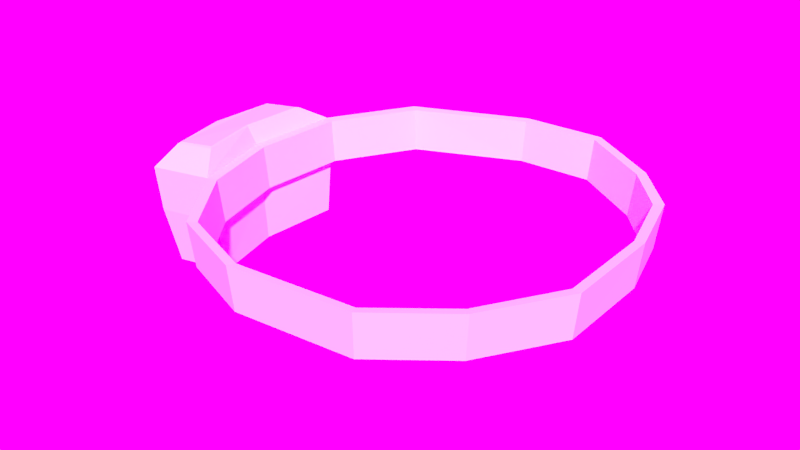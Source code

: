# Source: bag.blend  (saved by Blender 2.76.0; exported with 4.5.12 LTS)
import bpy
from mathutils import Matrix  # noqa: F401  (used for matrix-valued properties, if any)

bpy.ops.wm.read_factory_settings(use_empty=True)
scene = bpy.context.scene
scene.name = 'Scene'

# ---- collections
col_collection_1 = bpy.data.collections.new('Collection 1'); scene.collection.children.link(col_collection_1)

# ---- images (referenced by path relative to the original .blend; pixels are not part of the script)
import os
ASSET_DIR = os.environ.get("B2B_ASSET_DIR", "")  # directory of the original .blend (textures are referenced by path, not embedded)
HERE = os.path.dirname(os.path.abspath(__file__))  # packed textures are extracted next to this script under _unpacked/

def load_image(name, relpath, width, height, colorspace="sRGB"):
    """Load a texture the original file referenced (path relative to the .blend, or extracted next to this script)."""
    p = next((c for c in (os.path.join(HERE, relpath), os.path.join(ASSET_DIR, relpath)) if relpath and os.path.exists(c)), "")
    if p:
        img = bpy.data.images.load(p, check_existing=True)
        img.name = name
    else:  # same state as the original file: an image datablock whose file is absent (Cycles renders it pink)
        img = bpy.data.images.new(name, width, height)
        img.source = "FILE"
        img.filepath = "//" + (relpath or name)
    img.colorspace_settings.name = colorspace
    return img
img_exr = load_image('EXR', 'clear01_EXR.exr', 1024, 1024, 'Linear Rec.709')
img_jpg = load_image('JPG', 'clear01_medium.jpg', 1024, 1024, 'sRGB')

# ---- node groups
ng_rotate_z = bpy.data.node_groups.new('Rotate Z', 'ShaderNodeTree')
_s = ng_rotate_z.interface.new_socket(name='Vector', in_out='OUTPUT', socket_type='NodeSocketVector')
_s.min_value = 0.0
_s.max_value = 0.0
_s = ng_rotate_z.interface.new_socket(name='Vector', in_out='INPUT', socket_type='NodeSocketVector')
_s = ng_rotate_z.interface.new_socket(name='Angle', in_out='INPUT', socket_type='NodeSocketFloat')
_N = ng_rotate_z.nodes; _L = ng_rotate_z.links
n0 = _N.new('NodeGroupOutput'); n0.name = 'Group Output'; n0.location = (580, 275)
n1 = _N.new('ShaderNodeSeparateXYZ'); n1.name = 'Separate XYZ'; n1.location = (-390, 260)
n2 = _N.new('ShaderNodeMath'); n2.name = 'Multiply 1'; n2.location = (0, 130)
n2.hide = True
n2.operation = 'MULTIPLY'
n3 = _N.new('ShaderNodeCombineXYZ'); n3.name = 'Combine XYZ'; n3.location = (350, 280)
n4 = _N.new('ShaderNodeMath'); n4.name = 'Sine'; n4.location = (-390, 60)
n4.hide = True
n4.operation = 'SINE'
n5 = _N.new('ShaderNodeMath'); n5.name = 'Add'; n5.location = (160, -70)
n5.hide = True
n6 = _N.new('ShaderNodeMath'); n6.name = 'Cosine'; n6.location = (-390, -70)
n6.hide = True
n6.operation = 'COSINE'
n7 = _N.new('ShaderNodeMath'); n7.name = 'Subtract'; n7.location = (160, 90)
n7.hide = True
n7.operation = 'SUBTRACT'
n8 = _N.new('ShaderNodeMath'); n8.name = 'Multiply 3'; n8.location = (0, -30)
n8.hide = True
n8.operation = 'MULTIPLY'
n9 = _N.new('ShaderNodeMath'); n9.name = 'Multiply 2'; n9.location = (0, 50)
n9.hide = True
n9.operation = 'MULTIPLY'
n10 = _N.new('NodeGroupInput'); n10.name = 'Group Input'; n10.location = (-630, 195)
n11 = _N.new('ShaderNodeMath'); n11.name = 'Multiply 4'; n11.location = (0, -110)
n11.hide = True
n11.operation = 'MULTIPLY'
_L.new(n10.outputs[0], n1.inputs[0])
_L.new(n10.outputs[1], n4.inputs[0])
_L.new(n10.outputs[1], n6.inputs[0])
_L.new(n6.outputs[0], n2.inputs[0])
_L.new(n1.outputs[0], n2.inputs[1])
_L.new(n4.outputs[0], n9.inputs[0])
_L.new(n1.outputs[1], n9.inputs[1])
_L.new(n2.outputs[0], n7.inputs[0])
_L.new(n9.outputs[0], n7.inputs[1])
_L.new(n7.outputs[0], n3.inputs[0])
_L.new(n4.outputs[0], n8.inputs[0])
_L.new(n1.outputs[0], n8.inputs[1])
_L.new(n6.outputs[0], n11.inputs[0])
_L.new(n1.outputs[1], n11.inputs[1])
_L.new(n8.outputs[0], n5.inputs[0])
_L.new(n11.outputs[0], n5.inputs[1])
_L.new(n5.outputs[0], n3.inputs[1])
_L.new(n1.outputs[2], n3.inputs[2])
_L.new(n3.outputs[0], n0.inputs[0])
n0.is_active_output = True
ng_pro_lighting__skies = bpy.data.node_groups.new('Pro Lighting: Skies', 'ShaderNodeTree')
_s = ng_pro_lighting__skies.interface.new_socket(name='Shader', in_out='OUTPUT', socket_type='NodeSocketShader')
_s = ng_pro_lighting__skies.interface.new_socket(name='Rotation', in_out='INPUT', socket_type='NodeSocketFloat')
_s.subtype = 'ANGLE'
_s = ng_pro_lighting__skies.interface.new_socket(name='Sun', in_out='INPUT', socket_type='NodeSocketFloat')
_s = ng_pro_lighting__skies.interface.new_socket(name='Sky', in_out='INPUT', socket_type='NodeSocketFloat')
_N = ng_pro_lighting__skies.nodes; _L = ng_pro_lighting__skies.links
n0 = _N.new('ShaderNodeBackground'); n0.name = 'Background 2'; n0.location = (280, -150)
n1 = _N.new('ShaderNodeMixShader'); n1.name = 'Mix'; n1.location = (520, 0)
n2 = _N.new('NodeGroupOutput'); n2.name = 'Group Output'; n2.location = (760, 0)
n3 = _N.new('ShaderNodeGroup'); n3.name = 'Rotate Z'; n3.location = (-670, 0)
n3.node_tree = ng_rotate_z
n4 = _N.new('ShaderNodeTexEnvironment'); n4.name = 'Environment Texture 2-top'; n4.location = (-430, -150)
n4.width = 140
n4.image = img_exr
n5 = _N.new('ShaderNodeMath'); n5.name = 'Add'; n5.location = (50, -290)
n6 = _N.new('ShaderNodeTexCoord'); n6.name = 'Texture Coordinate'; n6.location = (-910, 100)
n7 = _N.new('NodeGroupInput'); n7.name = 'Group Input'; n7.location = (-910, -200)
n8 = _N.new('ShaderNodeLightPath'); n8.name = 'Light Path'; n8.location = (280, 400)
n9 = _N.new('ShaderNodeTexEnvironment'); n9.name = 'Environment Texture 1-top'; n9.location = (-430, 100)
n9.width = 140
n9.image = img_jpg
n10 = _N.new('ShaderNodeBackground'); n10.name = 'Background 1'; n10.location = (280, 100)
n11 = _N.new('ShaderNodeMath'); n11.name = 'Multiply'; n11.location = (-190, -290)
n11.operation = 'MULTIPLY'
_L.new(n7.outputs[0], n3.inputs[1])
_L.new(n7.outputs[1], n11.inputs[1])
_L.new(n7.outputs[2], n5.inputs[1])
_L.new(n6.outputs[0], n3.inputs[0])
_L.new(n3.outputs[0], n9.inputs[0])
_L.new(n3.outputs[0], n4.inputs[0])
_L.new(n9.outputs[0], n10.inputs[0])
_L.new(n4.outputs[0], n0.inputs[0])
_L.new(n4.outputs[0], n11.inputs[0])
_L.new(n11.outputs[0], n5.inputs[0])
_L.new(n5.outputs[0], n10.inputs[1])
_L.new(n5.outputs[0], n0.inputs[1])
_L.new(n8.outputs[0], n1.inputs[0])
_L.new(n10.outputs[0], n1.inputs[2])
_L.new(n0.outputs[0], n1.inputs[1])
_L.new(n1.outputs[0], n2.inputs[0])
n2.is_active_output = True

# ---- world
world_world = bpy.data.worlds.new('World'); scene.world = world_world
world_world.use_nodes = True; world_world.node_tree.nodes.clear()
_N = world_world.node_tree.nodes; _L = world_world.node_tree.links
n0 = _N.new('ShaderNodeOutputWorld'); n0.name = 'World Output'; n0.location = (300, 300)
n1 = _N.new('ShaderNodeBackground'); n1.name = 'Background'; n1.location = (10, 300)
n1.inputs[0].default_value = (0.05088, 0.05088, 0.05088, 1.0)
n2 = _N.new('ShaderNodeGroup'); n2.name = 'Pro Lighting: Skies'; n2.location = (10, 100)
n2.node_tree = ng_pro_lighting__skies
n2.inputs[0].default_value = 0.0
n2.inputs[1].default_value = 1.0
n2.inputs[2].default_value = 1.0
_L.new(n2.outputs[0], n0.inputs[0])
n0.is_active_output = True
world_world.color = (0.05088, 0.05088, 0.05088)
world_world.use_sun_shadow = False
world_world.sun_shadow_jitter_overblur = 0.0
world_world.cycles.sampling_method = 'MANUAL'
world_world.cycles.sample_map_resolution = 2048

# ---- meshes
me_cube_002 = bpy.data.meshes.new('Cube.002')
me_cube_002.from_pydata([(0.0, 0.0, 0.0), (0.2104, -0.7532, 0.0), (0.0443, 0.8591, 0.0), (-0.6189, -0.05517, -0.05659), (-0.4084, -0.8083, -0.05659), (-0.5745, 0.8039, -0.05659), (-0.04597, 0.0006661, -0.004113), (0.1214, -0.6876, -0.004113), (-0.01073, 0.7858, -0.004113), (-0.5381, -0.04975, -0.05248), (-0.3708, -0.7381, -0.05248), (-0.5029, 0.7354, -0.05248), (-0.09686, 0.0003265, 0.1456), (-0.06942, 0.6187, 0.1456), (-0.3499, -0.5815, 0.1017), (-0.1253, 0.0008059, 0.1424), (-0.02167, -0.4946, 0.1424), (-0.1035, 0.5659, 0.1424), (-0.4302, -0.03548, 0.1049), (-0.3265, -0.5309, 0.1049), (-0.4084, 0.5296, 0.1049), (0.03349, -0.5418, 0.1456), (-0.4802, -0.03938, 0.1017), (-0.4528, 0.579, 0.1017), (-0.1118, 0.000588, 0.1529), (0.004562, -0.516, 0.1529), (-0.0873, 0.5899, 0.1529), (-0.454, -0.03725, 0.116), (-0.3376, -0.5539, 0.116), (-0.4295, 0.5521, 0.116)], [], [(2, 8, 11, 5), (0, 6, 8, 2), (5, 11, 9, 3), (1, 7, 6, 0), (3, 9, 10, 4), (4, 10, 7, 1), (12, 13, 17, 15), (0, 2, 13, 12), (8, 6, 15, 17), (10, 9, 18, 19), (6, 7, 16, 15), (7, 10, 19, 16), (11, 8, 17, 20), (9, 11, 20, 18), (24, 26, 29, 27, 28, 25), (22, 27, 29, 23), (13, 23, 20, 17), (23, 22, 18, 20), (21, 12, 15, 16), (22, 14, 19, 18), (14, 21, 16, 19), (3, 4, 14, 22), (1, 0, 12, 21), (2, 5, 23, 13), (4, 1, 21, 14), (5, 3, 22, 23), (12, 21, 14, 22, 23, 13), (21, 25, 28, 14), (12, 24, 25, 21), (14, 28, 27, 22), (23, 29, 26, 13), (13, 26, 24, 12)])
me_cube_002.use_remesh_preserve_volume = False
me_cube_002.use_remesh_preserve_attributes = False
me_cube_002.use_mirror_vertex_groups = False
me_cube_002.use_paint_bone_selection = False
me_cube_002.use_paint_mask = True
me_cube_002.update()
me_cube_001 = bpy.data.meshes.new('Cube.001')
me_cube_001.from_pydata([(-1.078, -1.549, 0.3817), (-1.738, -0.2197, 0.3817), (-1.536, -0.9426, 0.3817), (-1.695, 0.6049, 0.3817), (-0.3749, -1.804, 0.3817), (0.6757, -1.708, 0.3817), (1.249, -1.251, 0.3817), (1.642, -0.5812, 0.3817), (1.622, 0.3012, 0.3817), (1.43, 0.939, 0.3817), (1.051, 1.364, 0.3817), (0.4007, 1.777, 0.3817), (-0.3099, 1.747, 0.3817), (-1.28, 1.322, 0.3817), (-1.05, -1.515, -1.192e-07), (-1.695, -0.2152, -1.192e-07), (-1.497, -0.9224, -1.192e-07), (-1.653, 0.5916, -1.192e-07), (-0.3667, -1.765, -1.192e-07), (0.6499, -1.671, -1.192e-07), (1.211, -1.224, -1.192e-07), (1.597, -0.5688, -1.192e-07), (1.578, 0.2944, -1.192e-07), (1.388, 0.9185, -1.192e-07), (1.017, 1.334, -1.192e-07), (0.3799, 1.738, -1.192e-07), (-0.3118, 1.711, -1.192e-07), (-1.247, 1.293, -1.192e-07), (-1.134, -1.613, 0.3896), (-1.82, -0.2285, 0.3896), (-1.61, -0.9817, 0.3896), (-1.776, 0.6306, 0.3896), (-0.3981, -1.879, 0.3896), (0.7053, -1.779, 0.3896), (1.309, -1.303, 0.3896), (1.728, -0.6051, 0.3896), (1.706, 0.3142, 0.3896), (1.511, 0.9788, 0.3896), (1.106, 1.422, 0.3896), (0.4229, 1.85, 0.3896), (-0.326, 1.816, 0.3896), (-1.344, 1.377, 0.3896), (-1.104, -1.578, -0.007989), (-1.776, -0.2238, -0.007989), (-1.57, -0.9606, -0.007989), (-1.732, 0.6167, -0.007989), (-0.3894, -1.838, -0.007989), (0.6789, -1.741, -0.007989), (1.269, -1.275, -0.007989), (1.681, -0.5922, -0.007989), (1.661, 0.3072, -0.007989), (1.467, 0.9573, -0.007989), (1.071, 1.391, -0.007989), (0.4017, 1.81, -0.007989), (-0.3273, 1.779, -0.007989), (-1.31, 1.347, -0.007989), (-2.439, -0.2837, 0.3331), (-2.229, -1.037, 0.3331), (-2.395, 0.5754, 0.3331), (-2.395, -0.2789, -0.06458), (-2.189, -1.016, -0.06458), (-2.351, 0.5616, -0.06458), (-1.745, -0.2169, -0.5072), (-1.57, -0.8816, -0.5072), (-1.708, 0.5414, -0.5072), (-2.288, -0.2666, -0.5638), (-2.113, -0.9314, -0.5638), (-2.251, 0.4916, -0.5638), (-1.866, -0.2279, 0.3855), (-1.699, -0.9162, 0.3855), (-1.831, 0.5573, 0.3855), (-2.359, -0.2783, 0.3372), (-2.191, -0.9666, 0.3372), (-2.323, 0.5069, 0.3372), (-1.83, -0.2243, -0.01914), (-1.662, -0.9126, -0.01914), (-1.794, 0.5608, -0.01914), (-2.322, -0.2747, -0.0675), (-2.155, -0.963, -0.0675), (-2.287, 0.5104, -0.0675), (-1.841, -0.2218, -0.2), (-1.701, -0.8353, -0.2), (-1.812, 0.478, -0.2), (-2.253, -0.2667, -0.2484), (-2.113, -0.8802, -0.2484), (-2.224, 0.433, -0.2484)], [], [(10, 24, 23, 9), (2, 16, 15, 1), (11, 25, 24, 10), (0, 14, 16, 2), (12, 26, 25, 11), (5, 19, 18, 4), (13, 27, 26, 12), (6, 20, 19, 5), (3, 17, 27, 13), (7, 21, 20, 6), (8, 22, 21, 7), (4, 18, 14, 0), (9, 23, 22, 8), (1, 15, 17, 3), (38, 37, 51, 52), (31, 45, 61, 58), (39, 38, 52, 53), (28, 30, 44, 42), (40, 39, 53, 54), (33, 32, 46, 47), (41, 40, 54, 55), (34, 33, 47, 48), (31, 41, 55, 45), (35, 34, 48, 49), (36, 35, 49, 50), (32, 28, 42, 46), (37, 36, 50, 51), (31, 58, 73, 70), (9, 8, 36, 37), (22, 23, 51, 50), (10, 9, 37, 38), (23, 24, 52, 51), (11, 10, 38, 39), (24, 25, 53, 52), (12, 11, 39, 40), (25, 26, 54, 53), (13, 12, 40, 41), (26, 27, 55, 54), (3, 13, 41, 31), (4, 0, 28, 32), (27, 17, 45, 55), (14, 18, 46, 42), (1, 3, 31, 29), (17, 15, 43, 45), (2, 1, 29, 30), (15, 16, 44, 43), (0, 2, 30, 28), (16, 14, 42, 44), (5, 4, 32, 33), (18, 19, 47, 46), (6, 5, 33, 34), (19, 20, 48, 47), (7, 6, 34, 35), (20, 21, 49, 48), (8, 7, 35, 36), (21, 22, 50, 49), (57, 56, 59, 60), (56, 58, 61, 59), (59, 61, 67, 65), (29, 31, 70, 68), (44, 30, 57, 60), (61, 45, 64, 67), (64, 62, 65, 67), (62, 63, 66, 65), (44, 60, 66, 63), (45, 43, 62, 64), (60, 59, 65, 66), (43, 44, 63, 62), (71, 72, 78, 77), (72, 69, 75, 78), (58, 56, 71, 73), (30, 29, 68, 69), (56, 57, 72, 71), (57, 30, 69, 72), (75, 74, 80, 81), (79, 77, 83, 85), (70, 73, 79, 76), (68, 70, 76, 74), (73, 71, 77, 79), (69, 68, 74, 75), (80, 82, 85, 83), (81, 80, 83, 84), (78, 75, 81, 84), (77, 78, 84, 83), (76, 79, 85, 82), (74, 76, 82, 80)])
me_cube_001.use_remesh_preserve_volume = False
me_cube_001.use_remesh_preserve_attributes = False
me_cube_001.use_mirror_vertex_groups = False
me_cube_001.update()
arm_armature = bpy.data.armatures.new('Armature')  # bones are not reproduced

# ---- objects
ob_armature = bpy.data.objects.new('Armature', arm_armature)
ob_cube_001 = bpy.data.objects.new('Cube.001', me_cube_002)
ob_cube = bpy.data.objects.new('Cube', me_cube_001)

# ---- transforms, parenting, visibility, modifiers, constraints
ob_armature.location = (-1.82, -0.2285, 0.4363)
ob_armature.rotation_euler = (-0.0, -1.571, 0.0)
ob_armature.scale = (0.4939, 0.4939, 0.4939)
ob_armature.lineart.crease_threshold = 0.0
ob_cube_001.parent = ob_armature
ob_cube_001.matrix_parent_inverse = Matrix(((1.49e-07, 0.0, 2.025, -0.8834), (0.0, 2.025, -1.776e-15, 0.4627), (-2.025, 0.0, 1.529e-07, -3.686), (0.0, 0.0, 0.0, 1.0)))
ob_cube_001.location = (-1.82, -0.2285, 0.3896)
ob_cube_001.lineart.crease_threshold = 0.0
_vg = ob_cube_001.vertex_groups.new(name='Bone')
_vg.add([0, 1, 2, 3, 4, 5, 6, 7, 8, 9, 10, 11, 12, 13, 14, 15, 16, 17, 18, 19, 20, 21, 22, 23, 24, 25, 26, 27, 28, 29], 1.0, 'REPLACE')
_m = ob_cube_001.modifiers.new('Armature', 'ARMATURE')
_m.object = ob_armature
ob_cube.location = (0.0, 0.0, 0.0)
ob_cube.lineart.crease_threshold = 0.0

# ---- collection membership
col_collection_1.objects.link(ob_armature)
col_collection_1.objects.link(ob_cube_001)
col_collection_1.objects.link(ob_cube)

# ---- scene / render settings (as saved in the file)
scene.frame_start = 1; scene.frame_end = 100; scene.frame_set(1)
scene.render.engine = 'CYCLES'
scene.render.fps = 30
scene.render.dither_intensity = 0.0
scene.cycles.use_denoising = False
scene.cycles.samples = 150
scene.cycles.sampling_pattern = 'TABULATED_SOBOL'
scene.cycles.light_sampling_threshold = 0.0
scene.cycles.use_adaptive_sampling = False
scene.cycles.use_light_tree = False
scene.cycles.blur_glossy = 0.0
scene.cycles.pixel_filter_type = 'GAUSSIAN'
scene.cycles.sample_clamp_indirect = 0.0
scene.view_settings.view_transform = 'Standard'
bpy.context.view_layer.update()

# ---- added for rendering (the .blend has no active camera and no usable light): camera, sun
cam_auto = bpy.data.cameras.new('AutoCamera')
cam_auto.lens = 50.0
cam_auto.sensor_width = 36.0
cam_auto.clip_end = 1000.0
ob_auto_camera = bpy.data.objects.new('AutoCamera', cam_auto)
scene.collection.objects.link(ob_auto_camera)
ob_auto_camera.location = (4.91848, -6.34337, 4.20871)
ob_auto_camera.rotation_euler = (1.09748, -7.21219e-08, 0.694738)
scene.camera = ob_auto_camera
light_auto_sun = bpy.data.lights.new('AutoSun', 'SUN')
light_auto_sun.energy = 3.0
light_auto_sun.angle = 0.0523599
ob_auto_sun = bpy.data.objects.new('AutoSun', light_auto_sun)
scene.collection.objects.link(ob_auto_sun)
ob_auto_sun.rotation_euler = (0.872665, 0.174533, 0.523599)
bpy.context.view_layer.update()
